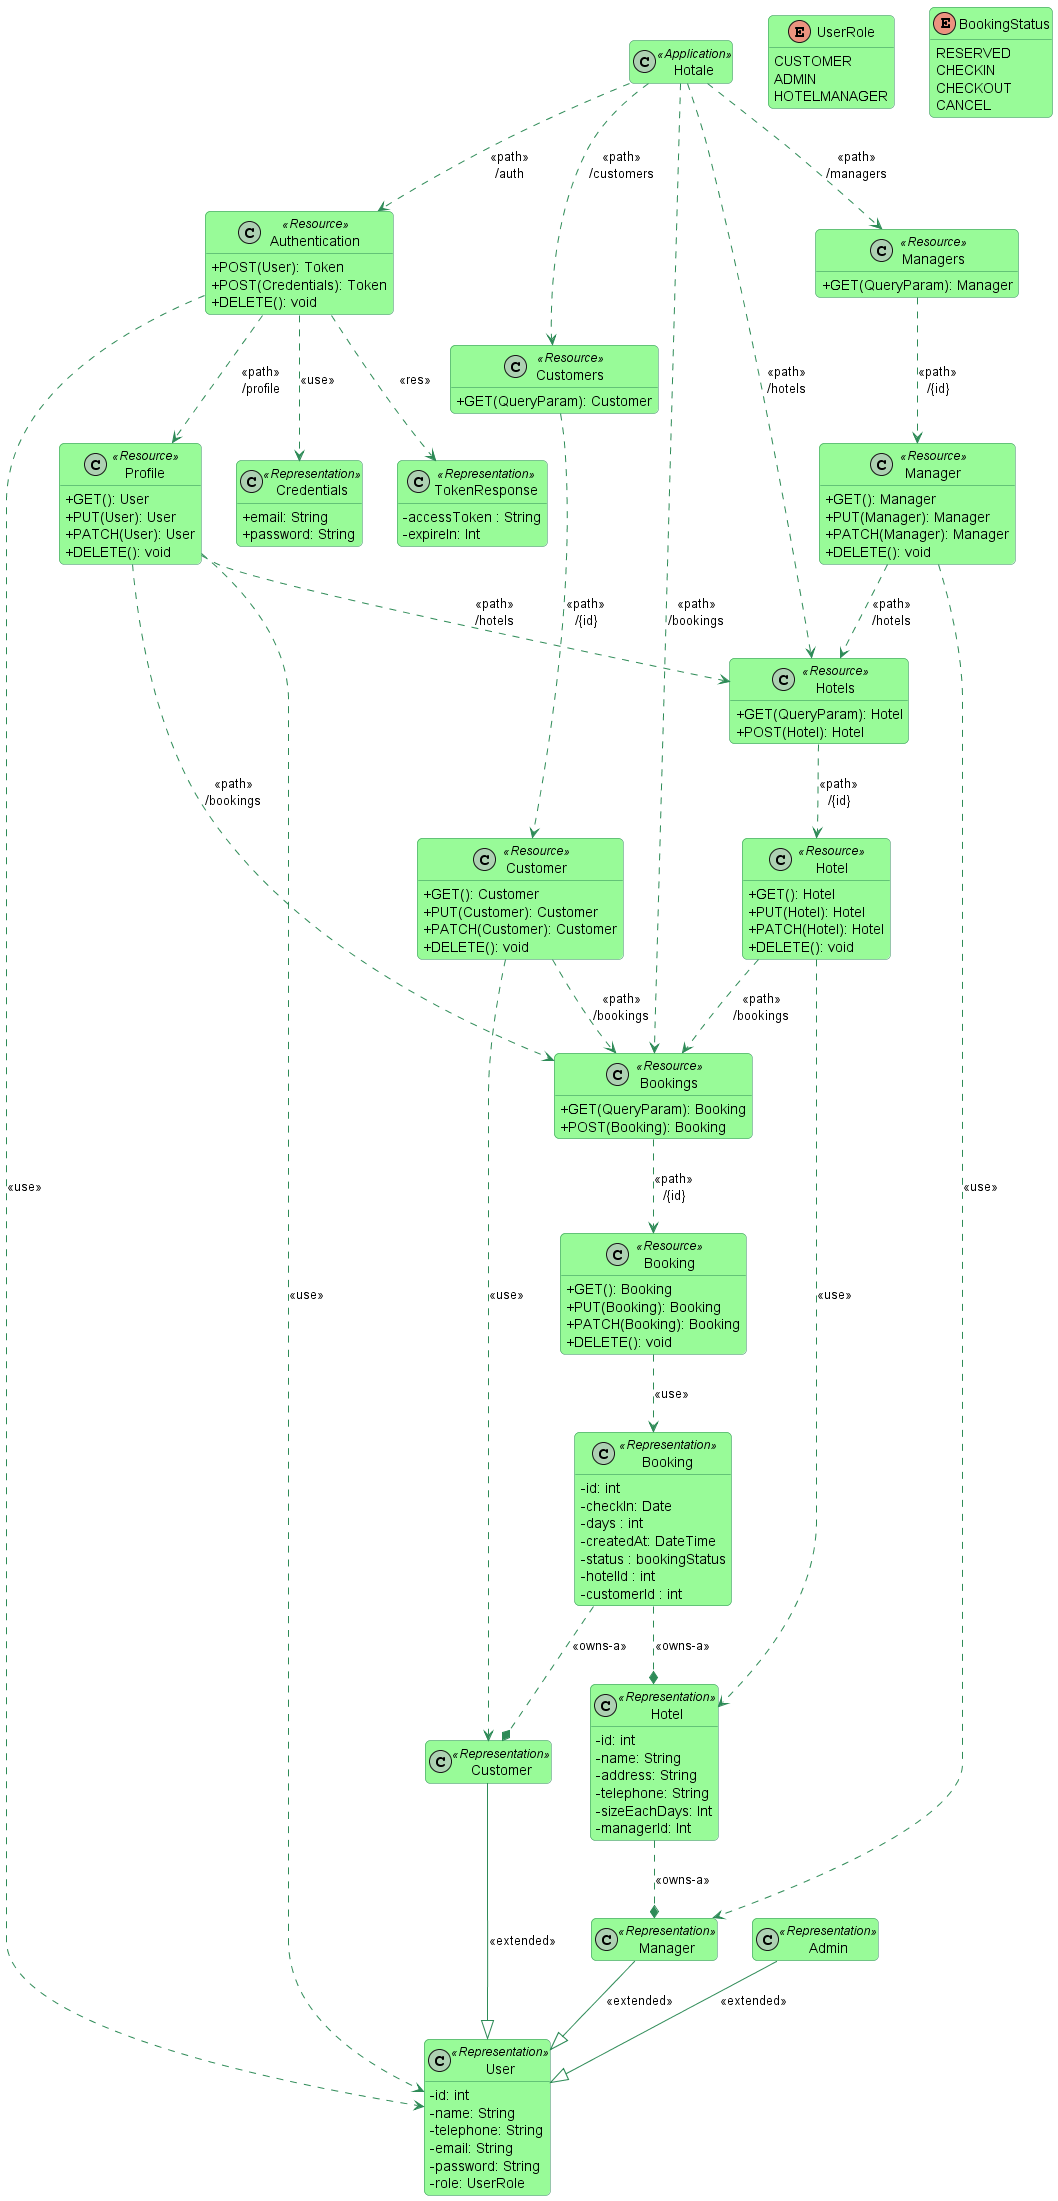

The diagram above was rendered by PlantUML. Its source (embedded in the PNG):
@startuml

skinparam classAttributeIconSize 0
' skinparam linetype ortho
skinparam roundcorner 10
skinparam shadowing false
skinparam class {
    BackgroundColor PaleGreen
    ArrowColor SeaGreen
    BorderColor SeaGreen
}
skinparam enum {
    BackgroundColor LightCyan
    BorderColor RoyalBlue
}

' -----Application-----
class "Hotale" as app <<Application>>
hide app methods
hide app attributes
' -----Hotels-----
class "Hotels" as hotels <<Resource>>{
    + GET(QueryParam): Hotel
    + POST(Hotel): Hotel
}
class "Hotel" as hotel <<Resource>>{
    + GET(): Hotel
    + PUT(Hotel): Hotel
    + PATCH(Hotel): Hotel
    + DELETE(): void
}
class "Hotel" as hotelRp <<Representation>>{
    - id: int
    - name: String
    - address: String
    - telephone: String
    - sizeEachDays: Int
    - managerId: Int
}
hide hotels attributes
hide hotel attributes
hide hotelRp methods
' -----Authentication-----
class "Authentication" as auth <<Resource>>{
    + POST(User): Token
    + POST(Credentials): Token
    + DELETE(): void
}
class "Profile" as profile <<Resource>>{
    + GET(): User
    + PUT(User): User
    + PATCH(User): User
    + DELETE(): void
}
class "Credentials" as cred <<Representation>>{
    + email: String
    + password: String
}
class "TokenResponse" as token <<Representation>>{
    - accessToken : String
    - expireIn: Int
}
hide auth attributes
hide profile attributes
hide cred methods
hide token methods
' -----Customers-----
class "Customers" as customers <<Resource>>{
    + GET(QueryParam): Customer
}
class "Customer" as customer <<Resource>>{
    + GET(): Customer
    + PUT(Customer): Customer
    + PATCH(Customer): Customer
    + DELETE(): void
}
class "Customer" as customerRp <<Representation>>
hide customers attributes
hide customer attributes
hide customerRp attributes
hide customerRp methods
' -----Managers-----
class "Managers" as managers <<Resource>>{
    + GET(QueryParam): Manager
}
class "Manager" as manager <<Resource>>{
    + GET(): Manager
    + PUT(Manager): Manager
    + PATCH(Manager): Manager
    + DELETE(): void
}
class "Manager" as managerRp <<Representation>>
hide managers attributes
hide manager attributes
hide managerRp attributes
hide managerRp methods
' -----Bookings-----
class "Bookings" as bookings <<Resource>>{
    + GET(QueryParam): Booking
    + POST(Booking): Booking
}
class "Booking" as booking <<Resource>>{
    + GET(): Booking
    + PUT(Booking): Booking
    + PATCH(Booking): Booking
    + DELETE(): void
}
class "Booking" as bookingRp <<Representation>>{
    - id: int
    - checkIn: Date
    - days : int
    - createdAt: DateTime
    - status : bookingStatus
    - hotelId : int
    - customerId : int
}
hide bookings attributes
hide booking attributes
hide bookingRp methods
' -----Others-----
class "User" as userRp <<Representation>>{
    - id: int
    - name: String
    - telephone: String
    - email: String
    - password: String
    - role: UserRole
}
hide userRp methods
class "Admin" as adminRp <<Representation>>
hide adminRp attributes
hide adminRp methods
enum UserRole{
    CUSTOMER
    ADMIN
    HOTELMANAGER
}
hide UserRole methods
enum BookingStatus{
    RESERVED
    CHECKIN
    CHECKOUT
    CANCEL
}
hide BookingStatus methods

' -----Paths-----
app ..> hotels : <<path>>\n/hotels
app ..> auth : <<path>>\n/auth
app ..> customers : <<path>>\n/customers
app ..> managers : <<path>>\n/managers
app ..> bookings : <<path>>\n/bookings

auth ..> profile : <<path>>\n/profile
auth ..> userRp : <<use>>
auth ..> cred : <<use>>
auth ..> token : <<res>>

customers ..> customer : <<path>>\n/{id}
customer ..> customerRp : <<use>>
customerRp --|> userRp : <<extended>> 

managers ..> manager : <<path>>\n/{id}
manager ..> managerRp : <<use>>
managerRp --|> userRp : <<extended>>

adminRp --|> userRp : <<extended>>

profile ..> userRp : <<use>>

hotels ..> hotel : <<path>>\n/{id}
hotel ..> hotelRp : <<use>>
hotelRp ..* managerRp : <<owns-a>>

bookings ..> booking : <<path>>\n/{id}
booking ..> bookingRp : <<use>>
bookingRp ..* customerRp : <<owns-a>>
bookingRp ..* hotelRp : <<owns-a>>
' -----Nested Path-----
manager ..> hotels : <<path>>\n/hotels
profile ..> hotels : <<path>>\n/hotels

customer ..> bookings : <<path>>\n/bookings
profile ..> bookings : <<path>>\n/bookings
hotel ..> bookings : <<path>>\n/bookings
@enduml